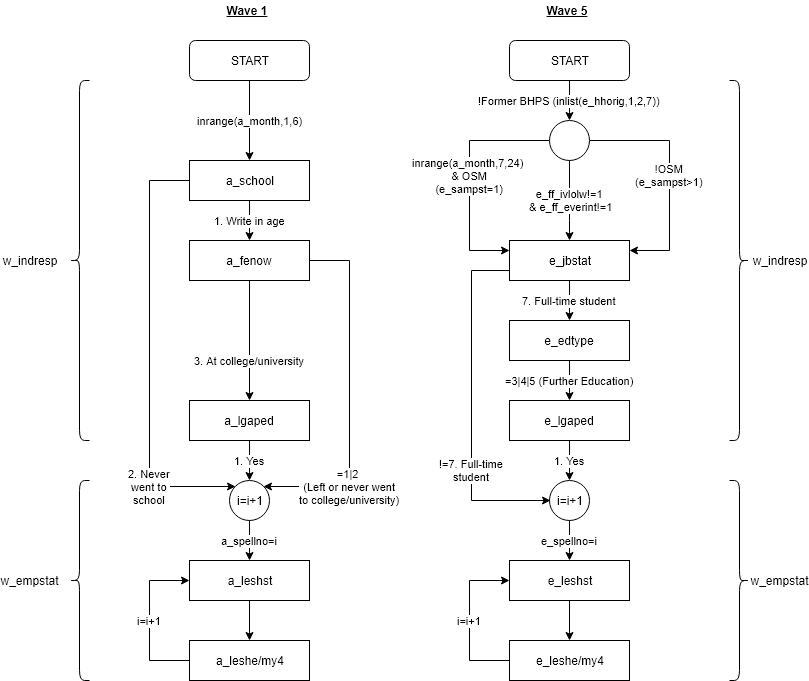

The diagram above was exported from draw.io. Its source (the exported page's mxGraphModel, read from the mxfile embedded in the PNG):
<mxGraphModel dx="498" dy="595" grid="1" gridSize="10" guides="1" tooltips="1" connect="1" arrows="1" fold="1" page="1" pageScale="1" pageWidth="827" pageHeight="1169" background="#ffffff" math="0" shadow="0">
  <root>
    <mxCell id="0" />
    <mxCell id="1" parent="0" />
    <mxCell id="27" value="inrange(a_month,7,24) &lt;br&gt;&amp;amp; OSM&lt;br&gt;(e_sampst=1)&lt;br&gt;" style="edgeStyle=orthogonalEdgeStyle;rounded=0;html=1;exitX=0;exitY=0.5;entryX=0;entryY=0.25;jettySize=auto;orthogonalLoop=1;exitDx=0;exitDy=0;entryDx=0;entryDy=0;" parent="1" source="zdOVixGZQjYoqIIwScDY-61" target="31" edge="1">
      <mxGeometry relative="1" as="geometry">
        <mxPoint x="602.5" y="160" as="targetPoint" />
        <Array as="points">
          <mxPoint x="480" y="180" />
          <mxPoint x="480" y="290" />
        </Array>
      </mxGeometry>
    </mxCell>
    <mxCell id="28" value="START" style="rounded=1;whiteSpace=wrap;html=1;" parent="1" vertex="1">
      <mxGeometry x="520" y="80" width="120" height="40" as="geometry" />
    </mxCell>
    <mxCell id="53" value="&lt;u&gt;Wave 5&lt;/u&gt;" style="text;html=1;strokeColor=none;fillColor=none;align=center;verticalAlign=middle;whiteSpace=wrap;rounded=0;labelBackgroundColor=none;fontStyle=1" parent="1" vertex="1">
      <mxGeometry x="540" y="40" width="74" height="20" as="geometry" />
    </mxCell>
    <mxCell id="31" value="e_jbstat" style="rounded=0;whiteSpace=wrap;html=1;" parent="1" vertex="1">
      <mxGeometry x="520" y="280" width="120" height="40" as="geometry" />
    </mxCell>
    <mxCell id="33" value="e_edtype" style="rounded=0;whiteSpace=wrap;html=1;" parent="1" vertex="1">
      <mxGeometry x="520" y="360" width="120" height="40" as="geometry" />
    </mxCell>
    <mxCell id="29" value="7. Full-time student" style="edgeStyle=orthogonalEdgeStyle;rounded=0;html=1;exitX=0.5;exitY=1;entryX=0.5;entryY=0;jettySize=auto;orthogonalLoop=1;" parent="1" source="31" target="33" edge="1">
      <mxGeometry relative="1" as="geometry" />
    </mxCell>
    <mxCell id="32" value="=3|4|5 (Further Education)" style="edgeStyle=orthogonalEdgeStyle;rounded=0;html=1;exitX=0.5;exitY=1;entryX=0.5;entryY=0;jettySize=auto;orthogonalLoop=1;" parent="1" source="33" edge="1">
      <mxGeometry relative="1" as="geometry">
        <mxPoint as="offset" />
        <mxPoint x="580.3529411764707" y="439.6470588235295" as="targetPoint" />
      </mxGeometry>
    </mxCell>
    <mxCell id="37" value="e_lgaped" style="rounded=0;whiteSpace=wrap;html=1;" parent="1" vertex="1">
      <mxGeometry x="520" y="440" width="120" height="40" as="geometry" />
    </mxCell>
    <mxCell id="44" value="e_leshst" style="rounded=0;whiteSpace=wrap;html=1;" parent="1" vertex="1">
      <mxGeometry x="520" y="600" width="120" height="40" as="geometry" />
    </mxCell>
    <mxCell id="zdOVixGZQjYoqIIwScDY-54" value="e_spellno=i" style="edgeStyle=orthogonalEdgeStyle;rounded=0;orthogonalLoop=1;jettySize=auto;html=1;exitX=0.5;exitY=1;exitDx=0;exitDy=0;entryX=0.5;entryY=0;entryDx=0;entryDy=0;" parent="1" source="47" target="44" edge="1">
      <mxGeometry relative="1" as="geometry" />
    </mxCell>
    <mxCell id="47" value="i=i+1" style="ellipse;whiteSpace=wrap;html=1;aspect=fixed;" parent="1" vertex="1">
      <mxGeometry x="560" y="520" width="40" height="40" as="geometry" />
    </mxCell>
    <mxCell id="30" value="!=7. Full-time&lt;br&gt;student&lt;br&gt;" style="edgeStyle=orthogonalEdgeStyle;rounded=0;html=1;exitX=0;exitY=0.75;entryX=0;entryY=0.5;jettySize=auto;orthogonalLoop=1;entryDx=0;entryDy=0;exitDx=0;exitDy=0;" parent="1" source="31" edge="1">
      <mxGeometry x="0.3703" relative="1" as="geometry">
        <mxPoint x="521.3529411764707" y="299.6470588235295" as="sourcePoint" />
        <mxPoint x="561.3529411764707" y="539.6470588235295" as="targetPoint" />
        <Array as="points">
          <mxPoint x="482" y="310" />
          <mxPoint x="482" y="540" />
        </Array>
        <mxPoint as="offset" />
      </mxGeometry>
    </mxCell>
    <mxCell id="zdOVixGZQjYoqIIwScDY-53" value="1. Yes" style="edgeStyle=orthogonalEdgeStyle;rounded=0;orthogonalLoop=1;jettySize=auto;html=1;exitX=0.5;exitY=1;exitDx=0;exitDy=0;entryX=0.5;entryY=0;entryDx=0;entryDy=0;" parent="1" source="37" target="47" edge="1">
      <mxGeometry relative="1" as="geometry" />
    </mxCell>
    <mxCell id="49" value="i=i+1" style="edgeStyle=orthogonalEdgeStyle;rounded=0;html=1;exitX=0;exitY=0.5;entryX=0;entryY=0.5;jettySize=auto;orthogonalLoop=1;" parent="1" source="50" target="44" edge="1">
      <mxGeometry relative="1" as="geometry">
        <Array as="points">
          <mxPoint x="480" y="700" />
          <mxPoint x="480" y="620" />
        </Array>
      </mxGeometry>
    </mxCell>
    <mxCell id="50" value="e_leshe/my4" style="rounded=0;whiteSpace=wrap;html=1;" parent="1" vertex="1">
      <mxGeometry x="520" y="680" width="120" height="40" as="geometry" />
    </mxCell>
    <mxCell id="41" style="edgeStyle=orthogonalEdgeStyle;rounded=0;html=1;exitX=0.5;exitY=1;entryX=0.5;entryY=0;jettySize=auto;orthogonalLoop=1;" parent="1" source="44" target="50" edge="1">
      <mxGeometry relative="1" as="geometry" />
    </mxCell>
    <mxCell id="zdOVixGZQjYoqIIwScDY-64" value="e_ff_ivlolw!=1&lt;br&gt;&amp;nbsp;&amp;amp; e_ff_everint!=1" style="edgeStyle=orthogonalEdgeStyle;rounded=0;orthogonalLoop=1;jettySize=auto;html=1;exitX=0.5;exitY=1;exitDx=0;exitDy=0;entryX=0.5;entryY=0;entryDx=0;entryDy=0;" parent="1" source="zdOVixGZQjYoqIIwScDY-61" target="31" edge="1">
      <mxGeometry relative="1" as="geometry">
        <Array as="points">
          <mxPoint x="580" y="260" />
          <mxPoint x="580" y="260" />
        </Array>
      </mxGeometry>
    </mxCell>
    <mxCell id="zdOVixGZQjYoqIIwScDY-65" value="!OSM&lt;br&gt;(e_sampst&amp;gt;1)&lt;br&gt;" style="edgeStyle=orthogonalEdgeStyle;rounded=0;orthogonalLoop=1;jettySize=auto;html=1;exitX=1;exitY=0.5;exitDx=0;exitDy=0;entryX=1;entryY=0.25;entryDx=0;entryDy=0;" parent="1" source="zdOVixGZQjYoqIIwScDY-61" target="31" edge="1">
      <mxGeometry relative="1" as="geometry">
        <Array as="points">
          <mxPoint x="680" y="180" />
          <mxPoint x="680" y="290" />
        </Array>
      </mxGeometry>
    </mxCell>
    <mxCell id="zdOVixGZQjYoqIIwScDY-61" value="" style="ellipse;whiteSpace=wrap;html=1;aspect=fixed;" parent="1" vertex="1">
      <mxGeometry x="560" y="160" width="40" height="40" as="geometry" />
    </mxCell>
    <mxCell id="zdOVixGZQjYoqIIwScDY-63" value="!Former BHPS (inlist(e_hhorig,1,2,7))" style="edgeStyle=orthogonalEdgeStyle;rounded=0;html=1;exitX=0.5;exitY=1;entryX=0.5;entryY=0;jettySize=auto;orthogonalLoop=1;" parent="1" source="28" target="zdOVixGZQjYoqIIwScDY-61" edge="1">
      <mxGeometry relative="1" as="geometry">
        <mxPoint x="580.3529411764707" y="239.6470588235295" as="targetPoint" />
        <mxPoint x="580.3529411764707" y="119.6470588235295" as="sourcePoint" />
      </mxGeometry>
    </mxCell>
    <mxCell id="52" value="Wave 1" style="text;html=1;strokeColor=none;fillColor=none;align=center;verticalAlign=middle;whiteSpace=wrap;rounded=0;labelBackgroundColor=none;fontStyle=5" parent="1" vertex="1">
      <mxGeometry x="220" y="40" width="74" height="20" as="geometry" />
    </mxCell>
    <mxCell id="zdOVixGZQjYoqIIwScDY-70" value="a_school" style="rounded=0;whiteSpace=wrap;html=1;" parent="1" vertex="1">
      <mxGeometry x="200" y="200" width="120" height="40" as="geometry" />
    </mxCell>
    <mxCell id="zdOVixGZQjYoqIIwScDY-74" value="a_fenow" style="rounded=0;whiteSpace=wrap;html=1;" parent="1" vertex="1">
      <mxGeometry x="200" y="280" width="120" height="40" as="geometry" />
    </mxCell>
    <mxCell id="zdOVixGZQjYoqIIwScDY-68" value="1. Write in age" style="edgeStyle=orthogonalEdgeStyle;rounded=0;html=1;exitX=0.5;exitY=1;entryX=0.5;entryY=0;jettySize=auto;orthogonalLoop=1;" parent="1" source="zdOVixGZQjYoqIIwScDY-70" target="zdOVixGZQjYoqIIwScDY-74" edge="1">
      <mxGeometry relative="1" as="geometry" />
    </mxCell>
    <mxCell id="zdOVixGZQjYoqIIwScDY-76" value="a_lgaped" style="rounded=0;whiteSpace=wrap;html=1;" parent="1" vertex="1">
      <mxGeometry x="200" y="440" width="120" height="40" as="geometry" />
    </mxCell>
    <mxCell id="zdOVixGZQjYoqIIwScDY-94" value="3. At college/university" style="edgeStyle=orthogonalEdgeStyle;rounded=0;orthogonalLoop=1;jettySize=auto;html=1;exitX=0.5;exitY=1;exitDx=0;exitDy=0;entryX=0.5;entryY=0;entryDx=0;entryDy=0;" parent="1" source="zdOVixGZQjYoqIIwScDY-74" target="zdOVixGZQjYoqIIwScDY-76" edge="1">
      <mxGeometry x="0.3324" relative="1" as="geometry">
        <mxPoint as="offset" />
      </mxGeometry>
    </mxCell>
    <mxCell id="zdOVixGZQjYoqIIwScDY-96" value="inrange(a_month,1,6)" style="edgeStyle=orthogonalEdgeStyle;rounded=0;orthogonalLoop=1;jettySize=auto;html=1;exitX=0.5;exitY=1;exitDx=0;exitDy=0;entryX=0.5;entryY=0;entryDx=0;entryDy=0;" parent="1" source="zdOVixGZQjYoqIIwScDY-87" target="zdOVixGZQjYoqIIwScDY-70" edge="1">
      <mxGeometry relative="1" as="geometry" />
    </mxCell>
    <mxCell id="zdOVixGZQjYoqIIwScDY-87" value="START" style="rounded=1;whiteSpace=wrap;html=1;" parent="1" vertex="1">
      <mxGeometry x="200" y="80" width="120" height="40" as="geometry" />
    </mxCell>
    <mxCell id="zdOVixGZQjYoqIIwScDY-88" value="a_leshst" style="rounded=0;whiteSpace=wrap;html=1;" parent="1" vertex="1">
      <mxGeometry x="200" y="600" width="120" height="40" as="geometry" />
    </mxCell>
    <mxCell id="zdOVixGZQjYoqIIwScDY-89" value="a_spellno=i" style="edgeStyle=orthogonalEdgeStyle;rounded=0;orthogonalLoop=1;jettySize=auto;html=1;exitX=0.5;exitY=1;exitDx=0;exitDy=0;entryX=0.5;entryY=0;entryDx=0;entryDy=0;" parent="1" source="zdOVixGZQjYoqIIwScDY-90" target="zdOVixGZQjYoqIIwScDY-88" edge="1">
      <mxGeometry relative="1" as="geometry" />
    </mxCell>
    <mxCell id="zdOVixGZQjYoqIIwScDY-90" value="i=i+1" style="ellipse;whiteSpace=wrap;html=1;aspect=fixed;" parent="1" vertex="1">
      <mxGeometry x="240" y="520" width="40" height="40" as="geometry" />
    </mxCell>
    <mxCell id="zdOVixGZQjYoqIIwScDY-102" value="2. Never&lt;br&gt;went to&lt;br&gt;school&lt;br&gt;" style="edgeStyle=orthogonalEdgeStyle;rounded=0;orthogonalLoop=1;jettySize=auto;html=1;exitX=0;exitY=0.5;exitDx=0;exitDy=0;entryX=0;entryY=0;entryDx=0;entryDy=0;" parent="1" source="zdOVixGZQjYoqIIwScDY-70" target="zdOVixGZQjYoqIIwScDY-90" edge="1">
      <mxGeometry x="0.6022" relative="1" as="geometry">
        <Array as="points">
          <mxPoint x="160" y="220" />
          <mxPoint x="160" y="526" />
        </Array>
        <mxPoint as="offset" />
      </mxGeometry>
    </mxCell>
    <mxCell id="zdOVixGZQjYoqIIwScDY-104" value="=1|2 &lt;br&gt;(Left or never went&lt;br&gt;to college/university)&lt;br&gt;" style="edgeStyle=orthogonalEdgeStyle;rounded=0;orthogonalLoop=1;jettySize=auto;html=1;exitX=1;exitY=0.5;exitDx=0;exitDy=0;entryX=1;entryY=0;entryDx=0;entryDy=0;" parent="1" source="zdOVixGZQjYoqIIwScDY-74" target="zdOVixGZQjYoqIIwScDY-90" edge="1">
      <mxGeometry x="0.5117" relative="1" as="geometry">
        <Array as="points">
          <mxPoint x="360" y="300" />
          <mxPoint x="360" y="526" />
        </Array>
        <mxPoint as="offset" />
      </mxGeometry>
    </mxCell>
    <mxCell id="zdOVixGZQjYoqIIwScDY-103" value="1. Yes" style="edgeStyle=orthogonalEdgeStyle;rounded=0;orthogonalLoop=1;jettySize=auto;html=1;exitX=0.5;exitY=1;exitDx=0;exitDy=0;entryX=0.5;entryY=0;entryDx=0;entryDy=0;" parent="1" source="zdOVixGZQjYoqIIwScDY-76" target="zdOVixGZQjYoqIIwScDY-90" edge="1">
      <mxGeometry relative="1" as="geometry" />
    </mxCell>
    <mxCell id="zdOVixGZQjYoqIIwScDY-91" value="i=i+1" style="edgeStyle=orthogonalEdgeStyle;rounded=0;html=1;exitX=0;exitY=0.5;entryX=0;entryY=0.5;jettySize=auto;orthogonalLoop=1;" parent="1" source="zdOVixGZQjYoqIIwScDY-92" target="zdOVixGZQjYoqIIwScDY-88" edge="1">
      <mxGeometry relative="1" as="geometry">
        <Array as="points">
          <mxPoint x="160" y="700" />
          <mxPoint x="160" y="620" />
        </Array>
      </mxGeometry>
    </mxCell>
    <mxCell id="zdOVixGZQjYoqIIwScDY-92" value="a_leshe/my4" style="rounded=0;whiteSpace=wrap;html=1;" parent="1" vertex="1">
      <mxGeometry x="200" y="680" width="120" height="40" as="geometry" />
    </mxCell>
    <mxCell id="zdOVixGZQjYoqIIwScDY-93" style="edgeStyle=orthogonalEdgeStyle;rounded=0;html=1;exitX=0.5;exitY=1;entryX=0.5;entryY=0;jettySize=auto;orthogonalLoop=1;" parent="1" source="zdOVixGZQjYoqIIwScDY-88" target="zdOVixGZQjYoqIIwScDY-92" edge="1">
      <mxGeometry relative="1" as="geometry" />
    </mxCell>
    <mxCell id="zdOVixGZQjYoqIIwScDY-106" value="" style="shape=curlyBracket;whiteSpace=wrap;html=1;rounded=1;" parent="1" vertex="1">
      <mxGeometry x="80" y="520" width="20" height="200" as="geometry" />
    </mxCell>
    <mxCell id="zdOVixGZQjYoqIIwScDY-107" value="" style="shape=curlyBracket;whiteSpace=wrap;html=1;rounded=1;" parent="1" vertex="1">
      <mxGeometry x="80" y="120" width="20" height="360" as="geometry" />
    </mxCell>
    <mxCell id="zdOVixGZQjYoqIIwScDY-108" value="" style="shape=curlyBracket;whiteSpace=wrap;html=1;rounded=1;rotation=-180;" parent="1" vertex="1">
      <mxGeometry x="740" y="120" width="20" height="360" as="geometry" />
    </mxCell>
    <mxCell id="zdOVixGZQjYoqIIwScDY-109" value="" style="shape=curlyBracket;whiteSpace=wrap;html=1;rounded=1;rotation=180;" parent="1" vertex="1">
      <mxGeometry x="740" y="520" width="20" height="200" as="geometry" />
    </mxCell>
    <mxCell id="zdOVixGZQjYoqIIwScDY-110" value="w_indresp" style="text;html=1;strokeColor=none;fillColor=none;align=center;verticalAlign=middle;whiteSpace=wrap;rounded=0;" parent="1" vertex="1">
      <mxGeometry x="20" y="290" width="40" height="20" as="geometry" />
    </mxCell>
    <mxCell id="zdOVixGZQjYoqIIwScDY-111" value="w_empstat" style="text;html=1;strokeColor=none;fillColor=none;align=center;verticalAlign=middle;whiteSpace=wrap;rounded=0;" parent="1" vertex="1">
      <mxGeometry x="20" y="610" width="40" height="20" as="geometry" />
    </mxCell>
    <mxCell id="zdOVixGZQjYoqIIwScDY-112" value="w_indresp" style="text;html=1;strokeColor=none;fillColor=none;align=center;verticalAlign=middle;whiteSpace=wrap;rounded=0;" parent="1" vertex="1">
      <mxGeometry x="770" y="290" width="40" height="20" as="geometry" />
    </mxCell>
    <mxCell id="zdOVixGZQjYoqIIwScDY-113" value="w_empstat" style="text;html=1;strokeColor=none;fillColor=none;align=center;verticalAlign=middle;whiteSpace=wrap;rounded=0;" parent="1" vertex="1">
      <mxGeometry x="770" y="610" width="40" height="20" as="geometry" />
    </mxCell>
  </root>
</mxGraphModel>